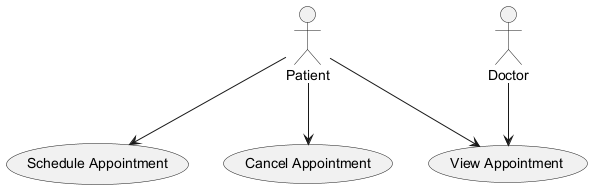

The diagram above was rendered by PlantUML. Its source (embedded in the PNG):
@startuml
actor Patient
actor Doctor

usecase "Schedule Appointment" as UC1
usecase "View Appointment" as UC2
usecase "Cancel Appointment" as UC3

Patient --> UC1
Patient --> UC2
Patient --> UC3
Doctor --> UC2

@enduml